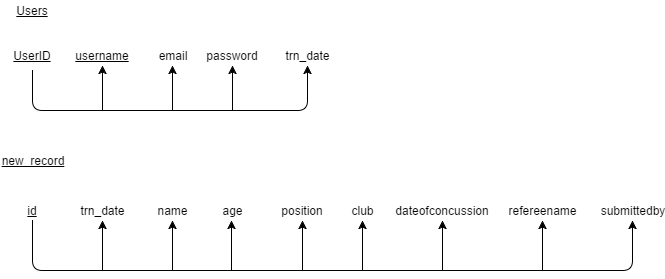

The diagram above was exported from draw.io. Its source (the exported page's mxGraphModel, read from the mxfile embedded in the PNG):
<mxGraphModel dx="786" dy="432" grid="1" gridSize="10" guides="1" tooltips="1" connect="1" arrows="1" fold="1" page="1" pageScale="1" pageWidth="850" pageHeight="1100" background="#ffffff" math="0" shadow="0">
  <root>
    <mxCell id="0" />
    <mxCell id="1" parent="0" />
    <mxCell id="2" value="&lt;u&gt;UserID&lt;/u&gt;" style="text;html=1;strokeColor=none;fillColor=none;align=center;verticalAlign=middle;whiteSpace=wrap;" vertex="1" parent="1">
      <mxGeometry x="100" y="70" width="60" height="30" as="geometry" />
    </mxCell>
    <mxCell id="3" value="&lt;u&gt;username&lt;/u&gt;" style="text;html=1;strokeColor=none;fillColor=none;align=center;verticalAlign=middle;whiteSpace=wrap;" vertex="1" parent="1">
      <mxGeometry x="180" y="75" width="40" height="20" as="geometry" />
    </mxCell>
    <mxCell id="4" value="email" style="text;html=1;strokeColor=none;fillColor=none;align=center;verticalAlign=middle;whiteSpace=wrap;" vertex="1" parent="1">
      <mxGeometry x="250" y="75" width="40" height="20" as="geometry" />
    </mxCell>
    <mxCell id="5" value="password" style="text;html=1;strokeColor=none;fillColor=none;align=center;verticalAlign=middle;whiteSpace=wrap;" vertex="1" parent="1">
      <mxGeometry x="310" y="75" width="40" height="20" as="geometry" />
    </mxCell>
    <mxCell id="6" value="trn_date" style="text;html=1;strokeColor=none;fillColor=none;align=center;verticalAlign=middle;whiteSpace=wrap;" vertex="1" parent="1">
      <mxGeometry x="385" y="75" width="40" height="20" as="geometry" />
    </mxCell>
    <mxCell id="7" value="&lt;u&gt;Users&lt;/u&gt;" style="text;html=1;strokeColor=none;fillColor=none;align=center;verticalAlign=middle;whiteSpace=wrap;" vertex="1" parent="1">
      <mxGeometry x="110" y="30" width="40" height="20" as="geometry" />
    </mxCell>
    <mxCell id="8" value="" style="endArrow=classic;html=1;exitX=0.5;exitY=1;entryX=0.5;entryY=1;" edge="1" parent="1" source="2" target="6">
      <mxGeometry width="50" height="50" relative="1" as="geometry">
        <mxPoint x="130" y="180" as="sourcePoint" />
        <mxPoint x="420" y="190" as="targetPoint" />
        <Array as="points">
          <mxPoint x="130" y="140" />
          <mxPoint x="405" y="140" />
        </Array>
      </mxGeometry>
    </mxCell>
    <mxCell id="9" value="" style="endArrow=classic;html=1;entryX=0.5;entryY=1;" edge="1" parent="1" target="3">
      <mxGeometry width="50" height="50" relative="1" as="geometry">
        <mxPoint x="200" y="140" as="sourcePoint" />
        <mxPoint x="150" y="170" as="targetPoint" />
      </mxGeometry>
    </mxCell>
    <mxCell id="10" value="" style="endArrow=classic;html=1;entryX=0.5;entryY=1;" edge="1" parent="1" target="4">
      <mxGeometry width="50" height="50" relative="1" as="geometry">
        <mxPoint x="270" y="140" as="sourcePoint" />
        <mxPoint x="320" y="200" as="targetPoint" />
      </mxGeometry>
    </mxCell>
    <mxCell id="11" value="" style="endArrow=classic;html=1;entryX=0.5;entryY=1;" edge="1" parent="1">
      <mxGeometry width="50" height="50" relative="1" as="geometry">
        <mxPoint x="330" y="140" as="sourcePoint" />
        <mxPoint x="330" y="95" as="targetPoint" />
      </mxGeometry>
    </mxCell>
    <mxCell id="12" value="&lt;u&gt;new_record&lt;/u&gt;" style="text;html=1;strokeColor=none;fillColor=none;align=center;verticalAlign=middle;whiteSpace=wrap;" vertex="1" parent="1">
      <mxGeometry x="110" y="180" width="40" height="20" as="geometry" />
    </mxCell>
    <mxCell id="13" value="&lt;u&gt;id&lt;/u&gt;" style="text;html=1;strokeColor=none;fillColor=none;align=center;verticalAlign=middle;whiteSpace=wrap;" vertex="1" parent="1">
      <mxGeometry x="110" y="230" width="40" height="20" as="geometry" />
    </mxCell>
    <mxCell id="14" value="trn_date" style="text;html=1;strokeColor=none;fillColor=none;align=center;verticalAlign=middle;whiteSpace=wrap;" vertex="1" parent="1">
      <mxGeometry x="180" y="230" width="40" height="20" as="geometry" />
    </mxCell>
    <mxCell id="15" value="name" style="text;html=1;strokeColor=none;fillColor=none;align=center;verticalAlign=middle;whiteSpace=wrap;" vertex="1" parent="1">
      <mxGeometry x="250" y="230" width="40" height="20" as="geometry" />
    </mxCell>
    <mxCell id="16" value="age" style="text;html=1;strokeColor=none;fillColor=none;align=center;verticalAlign=middle;whiteSpace=wrap;" vertex="1" parent="1">
      <mxGeometry x="310" y="230" width="40" height="20" as="geometry" />
    </mxCell>
    <mxCell id="17" value="position" style="text;html=1;strokeColor=none;fillColor=none;align=center;verticalAlign=middle;whiteSpace=wrap;" vertex="1" parent="1">
      <mxGeometry x="380" y="230" width="40" height="20" as="geometry" />
    </mxCell>
    <mxCell id="18" value="club" style="text;html=1;strokeColor=none;fillColor=none;align=center;verticalAlign=middle;whiteSpace=wrap;" vertex="1" parent="1">
      <mxGeometry x="440" y="230" width="40" height="20" as="geometry" />
    </mxCell>
    <mxCell id="20" value="dateofconcussion" style="text;html=1;strokeColor=none;fillColor=none;align=center;verticalAlign=middle;whiteSpace=wrap;" vertex="1" parent="1">
      <mxGeometry x="520" y="230" width="40" height="20" as="geometry" />
    </mxCell>
    <mxCell id="21" value="refereename" style="text;html=1;strokeColor=none;fillColor=none;align=center;verticalAlign=middle;whiteSpace=wrap;" vertex="1" parent="1">
      <mxGeometry x="620" y="230" width="40" height="20" as="geometry" />
    </mxCell>
    <mxCell id="22" value="submittedby" style="text;html=1;strokeColor=none;fillColor=none;align=center;verticalAlign=middle;whiteSpace=wrap;" vertex="1" parent="1">
      <mxGeometry x="710" y="230" width="40" height="20" as="geometry" />
    </mxCell>
    <mxCell id="23" value="" style="endArrow=classic;html=1;exitX=0.5;exitY=1;entryX=0.5;entryY=1;" edge="1" parent="1" source="13" target="22">
      <mxGeometry width="50" height="50" relative="1" as="geometry">
        <mxPoint x="130" y="340" as="sourcePoint" />
        <mxPoint x="180" y="290" as="targetPoint" />
        <Array as="points">
          <mxPoint x="130" y="300" />
          <mxPoint x="730" y="300" />
        </Array>
      </mxGeometry>
    </mxCell>
    <mxCell id="24" value="" style="endArrow=classic;html=1;entryX=0.5;entryY=1;" edge="1" parent="1" target="14">
      <mxGeometry width="50" height="50" relative="1" as="geometry">
        <mxPoint x="200" y="300" as="sourcePoint" />
        <mxPoint x="280" y="320" as="targetPoint" />
      </mxGeometry>
    </mxCell>
    <mxCell id="25" value="" style="endArrow=classic;html=1;entryX=0.5;entryY=1;" edge="1" parent="1">
      <mxGeometry width="50" height="50" relative="1" as="geometry">
        <mxPoint x="270" y="300" as="sourcePoint" />
        <mxPoint x="270" y="250" as="targetPoint" />
      </mxGeometry>
    </mxCell>
    <mxCell id="26" value="" style="endArrow=classic;html=1;entryX=0.5;entryY=1;" edge="1" parent="1">
      <mxGeometry width="50" height="50" relative="1" as="geometry">
        <mxPoint x="329" y="300" as="sourcePoint" />
        <mxPoint x="329" y="250" as="targetPoint" />
      </mxGeometry>
    </mxCell>
    <mxCell id="27" value="" style="endArrow=classic;html=1;entryX=0.5;entryY=1;" edge="1" parent="1">
      <mxGeometry width="50" height="50" relative="1" as="geometry">
        <mxPoint x="400" y="300" as="sourcePoint" />
        <mxPoint x="400" y="250" as="targetPoint" />
      </mxGeometry>
    </mxCell>
    <mxCell id="28" value="" style="endArrow=classic;html=1;entryX=0.5;entryY=1;" edge="1" parent="1">
      <mxGeometry width="50" height="50" relative="1" as="geometry">
        <mxPoint x="460" y="300" as="sourcePoint" />
        <mxPoint x="460" y="250" as="targetPoint" />
      </mxGeometry>
    </mxCell>
    <mxCell id="29" value="" style="endArrow=classic;html=1;entryX=0.5;entryY=1;" edge="1" parent="1">
      <mxGeometry width="50" height="50" relative="1" as="geometry">
        <mxPoint x="540" y="300" as="sourcePoint" />
        <mxPoint x="540" y="250" as="targetPoint" />
      </mxGeometry>
    </mxCell>
    <mxCell id="30" value="" style="endArrow=classic;html=1;entryX=0.5;entryY=1;" edge="1" parent="1">
      <mxGeometry width="50" height="50" relative="1" as="geometry">
        <mxPoint x="640" y="300" as="sourcePoint" />
        <mxPoint x="640" y="250" as="targetPoint" />
      </mxGeometry>
    </mxCell>
  </root>
</mxGraphModel>